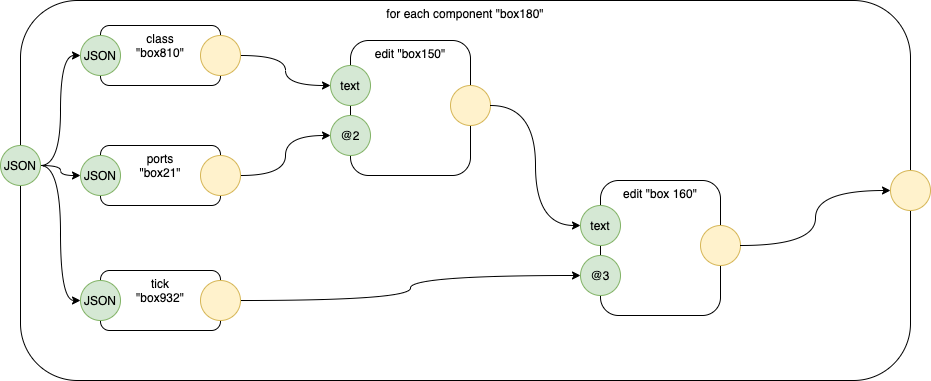

The diagram above was exported from draw.io. Its source (the exported page's mxGraphModel, read from the mxfile embedded in the PNG):
<mxGraphModel dx="2206" dy="-1774" grid="1" gridSize="10" guides="1" tooltips="1" connect="1" arrows="1" fold="1" page="1" pageScale="1" pageWidth="1100" pageHeight="850" math="0" shadow="0">
  <root>
    <mxCell id="zdmFeQPUqa2aMdUsV9C3-0" />
    <mxCell id="zdmFeQPUqa2aMdUsV9C3-1" parent="zdmFeQPUqa2aMdUsV9C3-0" />
    <mxCell id="zdmFeQPUqa2aMdUsV9C3-3" value="" style="rounded=1;whiteSpace=wrap;html=1;dashed=1;align=left;" parent="zdmFeQPUqa2aMdUsV9C3-1" vertex="1">
      <mxGeometry x="-980" y="2630" width="720" height="340" as="geometry" />
    </mxCell>
    <mxCell id="zdmFeQPUqa2aMdUsV9C3-4" value="for each component &quot;box180&quot;" style="rounded=1;whiteSpace=wrap;html=1;align=center;verticalAlign=top;" parent="zdmFeQPUqa2aMdUsV9C3-1" vertex="1">
      <mxGeometry x="-1020" y="2610" width="890" height="380" as="geometry" />
    </mxCell>
    <mxCell id="zdmFeQPUqa2aMdUsV9C3-5" value="class&lt;br&gt;&quot;box810&quot;" style="rounded=1;whiteSpace=wrap;html=1;align=center;verticalAlign=top;" parent="zdmFeQPUqa2aMdUsV9C3-1" vertex="1">
      <mxGeometry x="-940" y="2635" width="120" height="60" as="geometry" />
    </mxCell>
    <mxCell id="zdmFeQPUqa2aMdUsV9C3-6" value="ports&lt;br&gt;&quot;box21&quot;" style="rounded=1;whiteSpace=wrap;html=1;align=center;verticalAlign=top;" parent="zdmFeQPUqa2aMdUsV9C3-1" vertex="1">
      <mxGeometry x="-940" y="2755" width="120" height="60" as="geometry" />
    </mxCell>
    <mxCell id="zdmFeQPUqa2aMdUsV9C3-7" value="tick&lt;br&gt;&quot;box932&quot;" style="rounded=1;whiteSpace=wrap;html=1;align=center;verticalAlign=top;" parent="zdmFeQPUqa2aMdUsV9C3-1" vertex="1">
      <mxGeometry x="-940" y="2880" width="120" height="60" as="geometry" />
    </mxCell>
    <mxCell id="zdmFeQPUqa2aMdUsV9C3-8" value="" style="group" parent="zdmFeQPUqa2aMdUsV9C3-1" vertex="1" connectable="0">
      <mxGeometry x="-710" y="2650" width="160" height="135" as="geometry" />
    </mxCell>
    <mxCell id="zdmFeQPUqa2aMdUsV9C3-9" value="edit &quot;box150&quot;" style="rounded=1;whiteSpace=wrap;html=1;strokeColor=#000000;align=center;verticalAlign=top;" parent="zdmFeQPUqa2aMdUsV9C3-8" vertex="1">
      <mxGeometry x="20" width="120" height="135" as="geometry" />
    </mxCell>
    <mxCell id="zdmFeQPUqa2aMdUsV9C3-10" value="text" style="ellipse;whiteSpace=wrap;html=1;aspect=fixed;strokeColor=#82b366;align=center;fillColor=#d5e8d4;" parent="zdmFeQPUqa2aMdUsV9C3-8" vertex="1">
      <mxGeometry y="25" width="40" height="40" as="geometry" />
    </mxCell>
    <mxCell id="zdmFeQPUqa2aMdUsV9C3-11" value="@2" style="ellipse;whiteSpace=wrap;html=1;aspect=fixed;strokeColor=#82b366;align=center;fillColor=#d5e8d4;" parent="zdmFeQPUqa2aMdUsV9C3-8" vertex="1">
      <mxGeometry y="75" width="40" height="40" as="geometry" />
    </mxCell>
    <mxCell id="zdmFeQPUqa2aMdUsV9C3-12" value="" style="ellipse;whiteSpace=wrap;html=1;aspect=fixed;strokeColor=#d6b656;align=center;fillColor=#fff2cc;" parent="zdmFeQPUqa2aMdUsV9C3-8" vertex="1">
      <mxGeometry x="120" y="45" width="40" height="40" as="geometry" />
    </mxCell>
    <mxCell id="zdmFeQPUqa2aMdUsV9C3-13" style="edgeStyle=orthogonalEdgeStyle;curved=1;orthogonalLoop=1;jettySize=auto;html=1;exitX=1;exitY=0.5;exitDx=0;exitDy=0;entryX=0;entryY=0.5;entryDx=0;entryDy=0;" parent="zdmFeQPUqa2aMdUsV9C3-1" source="zdmFeQPUqa2aMdUsV9C3-14" target="zdmFeQPUqa2aMdUsV9C3-22" edge="1">
      <mxGeometry relative="1" as="geometry" />
    </mxCell>
    <mxCell id="zdmFeQPUqa2aMdUsV9C3-14" value="" style="ellipse;whiteSpace=wrap;html=1;aspect=fixed;strokeColor=#d6b656;align=center;fillColor=#fff2cc;verticalAlign=top;" parent="zdmFeQPUqa2aMdUsV9C3-1" vertex="1">
      <mxGeometry x="-840" y="2890" width="40" height="40" as="geometry" />
    </mxCell>
    <mxCell id="zdmFeQPUqa2aMdUsV9C3-15" style="edgeStyle=orthogonalEdgeStyle;curved=1;orthogonalLoop=1;jettySize=auto;html=1;exitX=1;exitY=0.5;exitDx=0;exitDy=0;entryX=0;entryY=0.5;entryDx=0;entryDy=0;" parent="zdmFeQPUqa2aMdUsV9C3-1" source="zdmFeQPUqa2aMdUsV9C3-16" target="zdmFeQPUqa2aMdUsV9C3-11" edge="1">
      <mxGeometry relative="1" as="geometry" />
    </mxCell>
    <mxCell id="zdmFeQPUqa2aMdUsV9C3-16" value="" style="ellipse;whiteSpace=wrap;html=1;aspect=fixed;strokeColor=#d6b656;align=center;fillColor=#fff2cc;verticalAlign=top;" parent="zdmFeQPUqa2aMdUsV9C3-1" vertex="1">
      <mxGeometry x="-840" y="2765" width="40" height="40" as="geometry" />
    </mxCell>
    <mxCell id="zdmFeQPUqa2aMdUsV9C3-17" style="edgeStyle=orthogonalEdgeStyle;curved=1;orthogonalLoop=1;jettySize=auto;html=1;exitX=1;exitY=0.5;exitDx=0;exitDy=0;entryX=0;entryY=0.5;entryDx=0;entryDy=0;" parent="zdmFeQPUqa2aMdUsV9C3-1" source="zdmFeQPUqa2aMdUsV9C3-18" target="zdmFeQPUqa2aMdUsV9C3-10" edge="1">
      <mxGeometry relative="1" as="geometry" />
    </mxCell>
    <mxCell id="zdmFeQPUqa2aMdUsV9C3-18" value="" style="ellipse;whiteSpace=wrap;html=1;aspect=fixed;strokeColor=#d6b656;align=center;fillColor=#fff2cc;verticalAlign=top;" parent="zdmFeQPUqa2aMdUsV9C3-1" vertex="1">
      <mxGeometry x="-840" y="2645" width="40" height="40" as="geometry" />
    </mxCell>
    <mxCell id="zdmFeQPUqa2aMdUsV9C3-19" value="" style="group" parent="zdmFeQPUqa2aMdUsV9C3-1" vertex="1" connectable="0">
      <mxGeometry x="-460" y="2790" width="160" height="135" as="geometry" />
    </mxCell>
    <mxCell id="zdmFeQPUqa2aMdUsV9C3-20" value="edit &quot;box 160&quot;" style="rounded=1;whiteSpace=wrap;html=1;strokeColor=#000000;align=center;verticalAlign=top;" parent="zdmFeQPUqa2aMdUsV9C3-19" vertex="1">
      <mxGeometry x="20" width="120" height="135" as="geometry" />
    </mxCell>
    <mxCell id="zdmFeQPUqa2aMdUsV9C3-21" value="text" style="ellipse;whiteSpace=wrap;html=1;aspect=fixed;strokeColor=#82b366;align=center;fillColor=#d5e8d4;" parent="zdmFeQPUqa2aMdUsV9C3-19" vertex="1">
      <mxGeometry y="25" width="40" height="40" as="geometry" />
    </mxCell>
    <mxCell id="zdmFeQPUqa2aMdUsV9C3-22" value="@3" style="ellipse;whiteSpace=wrap;html=1;aspect=fixed;strokeColor=#82b366;align=center;fillColor=#d5e8d4;" parent="zdmFeQPUqa2aMdUsV9C3-19" vertex="1">
      <mxGeometry y="75" width="40" height="40" as="geometry" />
    </mxCell>
    <mxCell id="zdmFeQPUqa2aMdUsV9C3-23" value="" style="ellipse;whiteSpace=wrap;html=1;aspect=fixed;strokeColor=#d6b656;align=center;fillColor=#fff2cc;" parent="zdmFeQPUqa2aMdUsV9C3-19" vertex="1">
      <mxGeometry x="120" y="45" width="40" height="40" as="geometry" />
    </mxCell>
    <mxCell id="zdmFeQPUqa2aMdUsV9C3-24" style="edgeStyle=orthogonalEdgeStyle;curved=1;orthogonalLoop=1;jettySize=auto;html=1;exitX=1;exitY=0.5;exitDx=0;exitDy=0;entryX=0;entryY=0.5;entryDx=0;entryDy=0;" parent="zdmFeQPUqa2aMdUsV9C3-1" source="zdmFeQPUqa2aMdUsV9C3-12" target="zdmFeQPUqa2aMdUsV9C3-21" edge="1">
      <mxGeometry relative="1" as="geometry" />
    </mxCell>
    <mxCell id="zdmFeQPUqa2aMdUsV9C3-25" style="edgeStyle=orthogonalEdgeStyle;curved=1;orthogonalLoop=1;jettySize=auto;html=1;exitX=1;exitY=0.5;exitDx=0;exitDy=0;entryX=0;entryY=0.5;entryDx=0;entryDy=0;" parent="zdmFeQPUqa2aMdUsV9C3-1" source="zdmFeQPUqa2aMdUsV9C3-23" target="zdmFeQPUqa2aMdUsV9C3-33" edge="1">
      <mxGeometry relative="1" as="geometry">
        <mxPoint x="-210" y="2850" as="targetPoint" />
      </mxGeometry>
    </mxCell>
    <mxCell id="zdmFeQPUqa2aMdUsV9C3-26" value="JSON" style="ellipse;whiteSpace=wrap;html=1;aspect=fixed;strokeColor=#82b366;align=center;fillColor=#d5e8d4;" parent="zdmFeQPUqa2aMdUsV9C3-1" vertex="1">
      <mxGeometry x="-960" y="2645" width="40" height="40" as="geometry" />
    </mxCell>
    <mxCell id="zdmFeQPUqa2aMdUsV9C3-27" value="JSON" style="ellipse;whiteSpace=wrap;html=1;aspect=fixed;strokeColor=#82b366;align=center;fillColor=#d5e8d4;" parent="zdmFeQPUqa2aMdUsV9C3-1" vertex="1">
      <mxGeometry x="-960" y="2765" width="40" height="40" as="geometry" />
    </mxCell>
    <mxCell id="zdmFeQPUqa2aMdUsV9C3-28" value="JSON" style="ellipse;whiteSpace=wrap;html=1;aspect=fixed;strokeColor=#82b366;align=center;fillColor=#d5e8d4;" parent="zdmFeQPUqa2aMdUsV9C3-1" vertex="1">
      <mxGeometry x="-960" y="2890" width="40" height="40" as="geometry" />
    </mxCell>
    <mxCell id="zdmFeQPUqa2aMdUsV9C3-29" style="edgeStyle=orthogonalEdgeStyle;curved=1;orthogonalLoop=1;jettySize=auto;html=1;exitX=1;exitY=0.5;exitDx=0;exitDy=0;entryX=0;entryY=0.5;entryDx=0;entryDy=0;" parent="zdmFeQPUqa2aMdUsV9C3-1" source="zdmFeQPUqa2aMdUsV9C3-32" target="zdmFeQPUqa2aMdUsV9C3-26" edge="1">
      <mxGeometry relative="1" as="geometry" />
    </mxCell>
    <mxCell id="zdmFeQPUqa2aMdUsV9C3-30" style="edgeStyle=orthogonalEdgeStyle;curved=1;orthogonalLoop=1;jettySize=auto;html=1;exitX=1;exitY=0.5;exitDx=0;exitDy=0;entryX=0;entryY=0.5;entryDx=0;entryDy=0;" parent="zdmFeQPUqa2aMdUsV9C3-1" source="zdmFeQPUqa2aMdUsV9C3-32" target="zdmFeQPUqa2aMdUsV9C3-27" edge="1">
      <mxGeometry relative="1" as="geometry" />
    </mxCell>
    <mxCell id="zdmFeQPUqa2aMdUsV9C3-31" style="edgeStyle=orthogonalEdgeStyle;curved=1;orthogonalLoop=1;jettySize=auto;html=1;exitX=1;exitY=0.5;exitDx=0;exitDy=0;entryX=0;entryY=0.5;entryDx=0;entryDy=0;" parent="zdmFeQPUqa2aMdUsV9C3-1" source="zdmFeQPUqa2aMdUsV9C3-32" target="zdmFeQPUqa2aMdUsV9C3-28" edge="1">
      <mxGeometry relative="1" as="geometry" />
    </mxCell>
    <mxCell id="zdmFeQPUqa2aMdUsV9C3-32" value="JSON" style="ellipse;whiteSpace=wrap;html=1;aspect=fixed;strokeColor=#82b366;align=center;fillColor=#d5e8d4;" parent="zdmFeQPUqa2aMdUsV9C3-1" vertex="1">
      <mxGeometry x="-1040" y="2755" width="40" height="40" as="geometry" />
    </mxCell>
    <mxCell id="zdmFeQPUqa2aMdUsV9C3-33" value="" style="ellipse;whiteSpace=wrap;html=1;aspect=fixed;strokeColor=#d6b656;align=center;fillColor=#fff2cc;" parent="zdmFeQPUqa2aMdUsV9C3-1" vertex="1">
      <mxGeometry x="-150" y="2780" width="40" height="40" as="geometry" />
    </mxCell>
  </root>
</mxGraphModel>